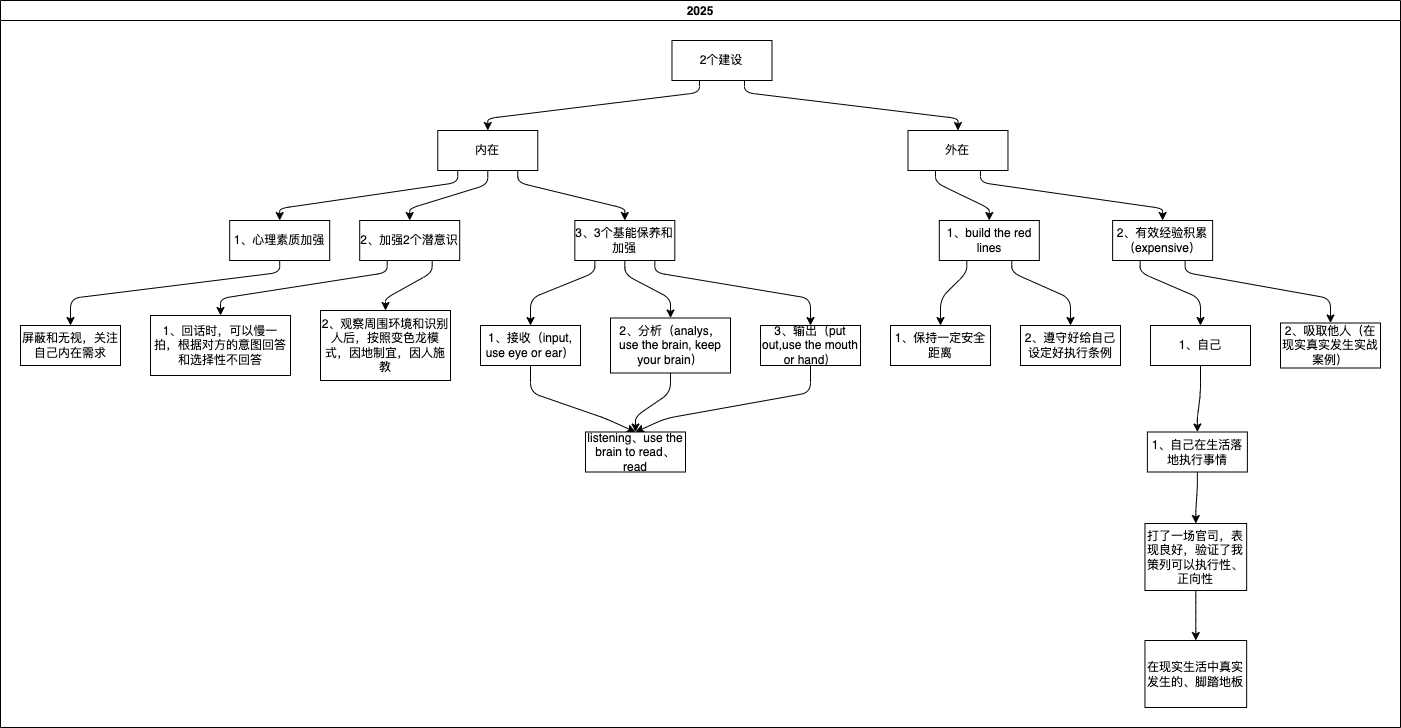

The diagram above was exported from draw.io. Its source (the exported page's mxGraphModel, read from the mxfile embedded in the PNG):
<mxGraphModel dx="1304" dy="952" grid="1" gridSize="10" guides="1" tooltips="1" connect="1" arrows="1" fold="1" page="1" pageScale="1" pageWidth="827" pageHeight="1169" math="0" shadow="0">
  <root>
    <mxCell id="0" />
    <mxCell id="1" parent="0" />
    <mxCell id="2" value="2025" style="swimlane;startSize=20;horizontal=1;childLayout=flowLayout;flowOrientation=north;resizable=0;interRankCellSpacing=50;containerType=tree;fontSize=12;" parent="1" vertex="1">
      <mxGeometry x="810" y="170" width="1400" height="727" as="geometry" />
    </mxCell>
    <mxCell id="3" value="2个建设" style="whiteSpace=wrap;html=1;" parent="2" vertex="1">
      <mxGeometry x="671.4799007630315" y="40" width="100" height="40" as="geometry" />
    </mxCell>
    <mxCell id="4" value="内在" style="whiteSpace=wrap;html=1;" parent="2" vertex="1">
      <mxGeometry x="437.2722928187157" y="130" width="100" height="40" as="geometry" />
    </mxCell>
    <mxCell id="5" value="" style="html=1;rounded=1;curved=0;sourcePerimeterSpacing=0;targetPerimeterSpacing=0;startSize=6;endSize=6;noEdgeStyle=1;orthogonal=1;" parent="2" source="3" target="4" edge="1">
      <mxGeometry relative="1" as="geometry">
        <Array as="points">
          <mxPoint x="698.9799007630315" y="92" />
          <mxPoint x="487.27229281871564" y="118" />
        </Array>
      </mxGeometry>
    </mxCell>
    <mxCell id="6" value="外在" style="whiteSpace=wrap;html=1;" parent="2" vertex="1">
      <mxGeometry x="907.4685976503624" y="130" width="100" height="40" as="geometry" />
    </mxCell>
    <mxCell id="7" value="" style="html=1;rounded=1;curved=0;sourcePerimeterSpacing=0;targetPerimeterSpacing=0;startSize=6;endSize=6;noEdgeStyle=1;orthogonal=1;" parent="2" source="3" target="6" edge="1">
      <mxGeometry relative="1" as="geometry">
        <Array as="points">
          <mxPoint x="743.9799007630315" y="92" />
          <mxPoint x="957.4685976503624" y="118" />
        </Array>
      </mxGeometry>
    </mxCell>
    <mxCell id="11" value="" style="html=1;rounded=1;curved=0;sourcePerimeterSpacing=0;targetPerimeterSpacing=0;startSize=6;endSize=6;noEdgeStyle=1;orthogonal=1;" edge="1" target="12" source="4" parent="2">
      <mxGeometry relative="1" as="geometry">
        <Array as="points">
          <mxPoint x="457.2722928187157" y="182" />
          <mxPoint x="279.20309017061044" y="208" />
        </Array>
        <mxPoint x="1923" y="3360" as="sourcePoint" />
      </mxGeometry>
    </mxCell>
    <mxCell id="12" value="1、心理素质加强" style="whiteSpace=wrap;html=1;" vertex="1" parent="2">
      <mxGeometry x="229.20309017061044" y="220" width="100" height="40" as="geometry" />
    </mxCell>
    <mxCell id="13" value="" style="html=1;rounded=1;curved=0;sourcePerimeterSpacing=0;targetPerimeterSpacing=0;startSize=6;endSize=6;noEdgeStyle=1;orthogonal=1;" edge="1" target="14" source="4" parent="2">
      <mxGeometry relative="1" as="geometry">
        <Array as="points">
          <mxPoint x="487.2722928187157" y="184" />
          <mxPoint x="409.20309017061044" y="208" />
        </Array>
        <mxPoint x="1883" y="3280" as="sourcePoint" />
      </mxGeometry>
    </mxCell>
    <mxCell id="14" value="2、加强2个潜意识" style="whiteSpace=wrap;html=1;" vertex="1" parent="2">
      <mxGeometry x="359.20309017061044" y="220" width="100" height="40" as="geometry" />
    </mxCell>
    <mxCell id="15" value="" style="html=1;rounded=1;curved=0;sourcePerimeterSpacing=0;targetPerimeterSpacing=0;startSize=6;endSize=6;noEdgeStyle=1;orthogonal=1;" edge="1" target="16" source="4" parent="2">
      <mxGeometry relative="1" as="geometry">
        <Array as="points">
          <mxPoint x="517.2722928187156" y="182" />
          <mxPoint x="624.318073204679" y="208" />
        </Array>
        <mxPoint x="1908" y="3200" as="sourcePoint" />
      </mxGeometry>
    </mxCell>
    <mxCell id="16" value="3、3个基能保养和加强" style="whiteSpace=wrap;html=1;" vertex="1" parent="2">
      <mxGeometry x="574.318073204679" y="220" width="100" height="40" as="geometry" />
    </mxCell>
    <mxCell id="17" value="" style="html=1;rounded=1;curved=0;sourcePerimeterSpacing=0;targetPerimeterSpacing=0;startSize=6;endSize=6;noEdgeStyle=1;orthogonal=1;" edge="1" target="18" source="14" parent="2">
      <mxGeometry relative="1" as="geometry">
        <Array as="points">
          <mxPoint x="386.70309017061044" y="272" />
          <mxPoint x="220" y="298" />
        </Array>
        <mxPoint x="1941" y="3210" as="sourcePoint" />
      </mxGeometry>
    </mxCell>
    <mxCell id="18" value="1、回话时，可以慢一拍，根据对方的意图回答和选择性不回答" style="whiteSpace=wrap;html=1;" vertex="1" parent="2">
      <mxGeometry x="150" y="315" width="140" height="60" as="geometry" />
    </mxCell>
    <mxCell id="19" value="" style="html=1;rounded=1;curved=0;sourcePerimeterSpacing=0;targetPerimeterSpacing=0;startSize=6;endSize=6;noEdgeStyle=1;orthogonal=1;" edge="1" target="20" source="14" parent="2">
      <mxGeometry relative="1" as="geometry">
        <Array as="points">
          <mxPoint x="431.70309017061044" y="272" />
          <mxPoint x="385" y="298" />
        </Array>
        <mxPoint x="1881" y="3090" as="sourcePoint" />
      </mxGeometry>
    </mxCell>
    <mxCell id="20" value="2、观察周围环境和识别人后，按照变色龙模式，因地制宜，因人施教" style="whiteSpace=wrap;html=1;" vertex="1" parent="2">
      <mxGeometry x="320" y="310" width="130" height="70" as="geometry" />
    </mxCell>
    <mxCell id="21" value="" style="html=1;rounded=1;curved=0;sourcePerimeterSpacing=0;targetPerimeterSpacing=0;startSize=6;endSize=6;noEdgeStyle=1;orthogonal=1;" edge="1" target="22" source="12" parent="2">
      <mxGeometry relative="1" as="geometry">
        <Array as="points">
          <mxPoint x="279.20309017061044" y="272" />
          <mxPoint x="70" y="298" />
        </Array>
        <mxPoint x="1759" y="2890" as="sourcePoint" />
      </mxGeometry>
    </mxCell>
    <mxCell id="22" value="屏蔽和无视，关注自己内在需求" style="whiteSpace=wrap;html=1;" vertex="1" parent="2">
      <mxGeometry x="20" y="325" width="100" height="40" as="geometry" />
    </mxCell>
    <mxCell id="23" value="" style="html=1;rounded=1;curved=0;sourcePerimeterSpacing=0;targetPerimeterSpacing=0;startSize=6;endSize=6;noEdgeStyle=1;orthogonal=1;" edge="1" target="24" source="16" parent="2">
      <mxGeometry relative="1" as="geometry">
        <Array as="points">
          <mxPoint x="594.318073204679" y="272" />
          <mxPoint x="530" y="298" />
        </Array>
        <mxPoint x="1650" y="2730" as="sourcePoint" />
      </mxGeometry>
    </mxCell>
    <mxCell id="66" style="edgeStyle=none;html=1;exitX=0.5;exitY=1;exitDx=0;exitDy=0;entryX=0.5;entryY=0;entryDx=0;entryDy=0;noEdgeStyle=1;orthogonal=1;" edge="1" parent="2" source="24" target="30">
      <mxGeometry relative="1" as="geometry">
        <Array as="points">
          <mxPoint x="530" y="392" />
          <mxPoint x="605" y="418" />
        </Array>
      </mxGeometry>
    </mxCell>
    <mxCell id="24" value="1、接收（input, use eye or ear）" style="whiteSpace=wrap;html=1;" vertex="1" parent="2">
      <mxGeometry x="480" y="325" width="100" height="40" as="geometry" />
    </mxCell>
    <mxCell id="25" value="" style="html=1;rounded=1;curved=0;sourcePerimeterSpacing=0;targetPerimeterSpacing=0;startSize=6;endSize=6;noEdgeStyle=1;orthogonal=1;" edge="1" target="26" source="16" parent="2">
      <mxGeometry relative="1" as="geometry">
        <Array as="points">
          <mxPoint x="624.318073204679" y="274" />
          <mxPoint x="670" y="298" />
        </Array>
        <mxPoint x="1675" y="2650" as="sourcePoint" />
      </mxGeometry>
    </mxCell>
    <mxCell id="31" style="edgeStyle=none;html=1;exitX=0.5;exitY=1;exitDx=0;exitDy=0;entryX=0.5;entryY=0;entryDx=0;entryDy=0;noEdgeStyle=1;orthogonal=1;" edge="1" parent="2" source="26" target="30">
      <mxGeometry relative="1" as="geometry">
        <Array as="points">
          <mxPoint x="670" y="392" />
          <mxPoint x="635" y="416" />
        </Array>
      </mxGeometry>
    </mxCell>
    <mxCell id="26" value="2、分析（analys，use the brain, keep your brain）" style="whiteSpace=wrap;html=1;" vertex="1" parent="2">
      <mxGeometry x="610" y="317.5" width="120" height="55" as="geometry" />
    </mxCell>
    <mxCell id="27" value="" style="html=1;rounded=1;curved=0;sourcePerimeterSpacing=0;targetPerimeterSpacing=0;startSize=6;endSize=6;noEdgeStyle=1;orthogonal=1;" edge="1" target="28" source="16" parent="2">
      <mxGeometry relative="1" as="geometry">
        <Array as="points">
          <mxPoint x="654.318073204679" y="272" />
          <mxPoint x="810" y="298" />
        </Array>
        <mxPoint x="1700" y="2570" as="sourcePoint" />
      </mxGeometry>
    </mxCell>
    <mxCell id="32" style="edgeStyle=none;html=1;exitX=0.5;exitY=1;exitDx=0;exitDy=0;entryX=0.5;entryY=0;entryDx=0;entryDy=0;noEdgeStyle=1;orthogonal=1;" edge="1" parent="2" source="28" target="30">
      <mxGeometry relative="1" as="geometry">
        <Array as="points">
          <mxPoint x="810" y="392" />
          <mxPoint x="665" y="418" />
        </Array>
      </mxGeometry>
    </mxCell>
    <mxCell id="28" value="3、输出（put out,use the mouth or hand）" style="whiteSpace=wrap;html=1;" vertex="1" parent="2">
      <mxGeometry x="760" y="325" width="100" height="40" as="geometry" />
    </mxCell>
    <mxCell id="30" value="listening、use the brain to read、read" style="whiteSpace=wrap;html=1;" vertex="1" parent="2">
      <mxGeometry x="585" y="431.5" width="100" height="40" as="geometry" />
    </mxCell>
    <mxCell id="33" value="" style="html=1;rounded=1;curved=0;sourcePerimeterSpacing=0;targetPerimeterSpacing=0;startSize=6;endSize=6;noEdgeStyle=1;orthogonal=1;" edge="1" target="34" source="6" parent="2">
      <mxGeometry relative="1" as="geometry">
        <Array as="points">
          <mxPoint x="934.9685976503624" y="182" />
          <mxPoint x="988.7962794273612" y="208" />
        </Array>
        <mxPoint x="1553" y="1920" as="sourcePoint" />
      </mxGeometry>
    </mxCell>
    <mxCell id="34" value="1、build the red lines" style="whiteSpace=wrap;html=1;" vertex="1" parent="2">
      <mxGeometry x="938.7962794273612" y="220" width="100" height="40" as="geometry" />
    </mxCell>
    <mxCell id="35" value="" style="html=1;rounded=1;curved=0;sourcePerimeterSpacing=0;targetPerimeterSpacing=0;startSize=6;endSize=6;noEdgeStyle=1;orthogonal=1;" edge="1" target="36" source="6" parent="2">
      <mxGeometry relative="1" as="geometry">
        <Array as="points">
          <mxPoint x="979.9685976503624" y="182" />
          <mxPoint x="1162.1296127606945" y="208" />
        </Array>
        <mxPoint x="1537" y="1840" as="sourcePoint" />
      </mxGeometry>
    </mxCell>
    <mxCell id="36" value="2、有效经验积累（expensive）" style="whiteSpace=wrap;html=1;" vertex="1" parent="2">
      <mxGeometry x="1112.1296127606945" y="220" width="100" height="40" as="geometry" />
    </mxCell>
    <mxCell id="37" value="" style="html=1;rounded=1;curved=0;sourcePerimeterSpacing=0;targetPerimeterSpacing=0;startSize=6;endSize=6;noEdgeStyle=1;orthogonal=1;" edge="1" target="38" source="34" parent="2">
      <mxGeometry relative="1" as="geometry">
        <Array as="points">
          <mxPoint x="966.2962794273612" y="272" />
          <mxPoint x="940" y="298" />
        </Array>
        <mxPoint x="1564" y="1850" as="sourcePoint" />
      </mxGeometry>
    </mxCell>
    <mxCell id="38" value="1、保持一定安全距离" style="whiteSpace=wrap;html=1;" vertex="1" parent="2">
      <mxGeometry x="890" y="325" width="100" height="40" as="geometry" />
    </mxCell>
    <mxCell id="39" value="" style="html=1;rounded=1;curved=0;sourcePerimeterSpacing=0;targetPerimeterSpacing=0;startSize=6;endSize=6;noEdgeStyle=1;orthogonal=1;" edge="1" target="40" source="34" parent="2">
      <mxGeometry relative="1" as="geometry">
        <Array as="points">
          <mxPoint x="1011.2962794273612" y="272" />
          <mxPoint x="1070" y="298" />
        </Array>
        <mxPoint x="1588" y="1770" as="sourcePoint" />
      </mxGeometry>
    </mxCell>
    <mxCell id="40" value="2、遵守好给自己设定好执行条例" style="whiteSpace=wrap;html=1;" vertex="1" parent="2">
      <mxGeometry x="1020" y="325" width="100" height="40" as="geometry" />
    </mxCell>
    <mxCell id="41" value="" style="html=1;rounded=1;curved=0;sourcePerimeterSpacing=0;targetPerimeterSpacing=0;startSize=6;endSize=6;noEdgeStyle=1;orthogonal=1;" edge="1" target="42" source="36" parent="2">
      <mxGeometry relative="1" as="geometry">
        <Array as="points">
          <mxPoint x="1139.6296127606945" y="272" />
          <mxPoint x="1200" y="298" />
        </Array>
        <mxPoint x="1650" y="1690" as="sourcePoint" />
      </mxGeometry>
    </mxCell>
    <mxCell id="42" value="1、自己" style="whiteSpace=wrap;html=1;" vertex="1" parent="2">
      <mxGeometry x="1150" y="325" width="100" height="40" as="geometry" />
    </mxCell>
    <mxCell id="45" value="" style="html=1;rounded=1;curved=0;sourcePerimeterSpacing=0;targetPerimeterSpacing=0;startSize=6;endSize=6;noEdgeStyle=1;orthogonal=1;" edge="1" target="46" source="42" parent="2">
      <mxGeometry relative="1" as="geometry">
        <Array as="points">
          <mxPoint x="1200" y="392" />
          <mxPoint x="1196.8762909888756" y="418" />
        </Array>
        <mxPoint x="1881" y="1620" as="sourcePoint" />
      </mxGeometry>
    </mxCell>
    <mxCell id="46" value="1、自己在生活落地执行事情" style="whiteSpace=wrap;html=1;" vertex="1" parent="2">
      <mxGeometry x="1146.8762909888756" y="431.5" width="100" height="40" as="geometry" />
    </mxCell>
    <mxCell id="51" value="" style="html=1;rounded=1;curved=0;sourcePerimeterSpacing=0;targetPerimeterSpacing=0;startSize=6;endSize=6;noEdgeStyle=1;orthogonal=1;" edge="1" target="52" source="46" parent="2">
      <mxGeometry relative="1" as="geometry">
        <Array as="points">
          <mxPoint x="1196.8762909888756" y="485" />
          <mxPoint x="1195.3144364833133" y="511" />
        </Array>
        <mxPoint x="1830" y="1285" as="sourcePoint" />
      </mxGeometry>
    </mxCell>
    <mxCell id="52" value="打了一场官司，表现良好，验证了我策列可以执行性、正向性" style="whiteSpace=wrap;html=1;" vertex="1" parent="2">
      <mxGeometry x="1144.4644364833134" y="523" width="101.7" height="67" as="geometry" />
    </mxCell>
    <mxCell id="56" value="" style="html=1;rounded=1;curved=0;sourcePerimeterSpacing=0;targetPerimeterSpacing=0;startSize=6;endSize=6;noEdgeStyle=1;orthogonal=1;" edge="1" target="57" source="52" parent="2">
      <mxGeometry relative="1" as="geometry">
        <Array as="points">
          <mxPoint x="1195.3144364833133" y="602" />
          <mxPoint x="1195.3144364833133" y="628" />
        </Array>
        <mxPoint x="2168" y="962" as="sourcePoint" />
      </mxGeometry>
    </mxCell>
    <mxCell id="57" value="在现实生活中真实发生的、脚踏地板" style="whiteSpace=wrap;html=1;" vertex="1" parent="2">
      <mxGeometry x="1144.4644364833134" y="640" width="101.7" height="67" as="geometry" />
    </mxCell>
    <mxCell id="60" value="" style="html=1;rounded=1;curved=0;sourcePerimeterSpacing=0;targetPerimeterSpacing=0;startSize=6;endSize=6;noEdgeStyle=1;orthogonal=1;" edge="1" target="61" source="36" parent="2">
      <mxGeometry relative="1" as="geometry">
        <Array as="points">
          <mxPoint x="1184.6296127606945" y="272" />
          <mxPoint x="1330" y="298" />
        </Array>
        <mxPoint x="2115" y="670" as="sourcePoint" />
      </mxGeometry>
    </mxCell>
    <mxCell id="61" value="2、吸取他人（在现实真实发生实战案例）" style="whiteSpace=wrap;html=1;" vertex="1" parent="2">
      <mxGeometry x="1280" y="322.5" width="100" height="45" as="geometry" />
    </mxCell>
  </root>
</mxGraphModel>